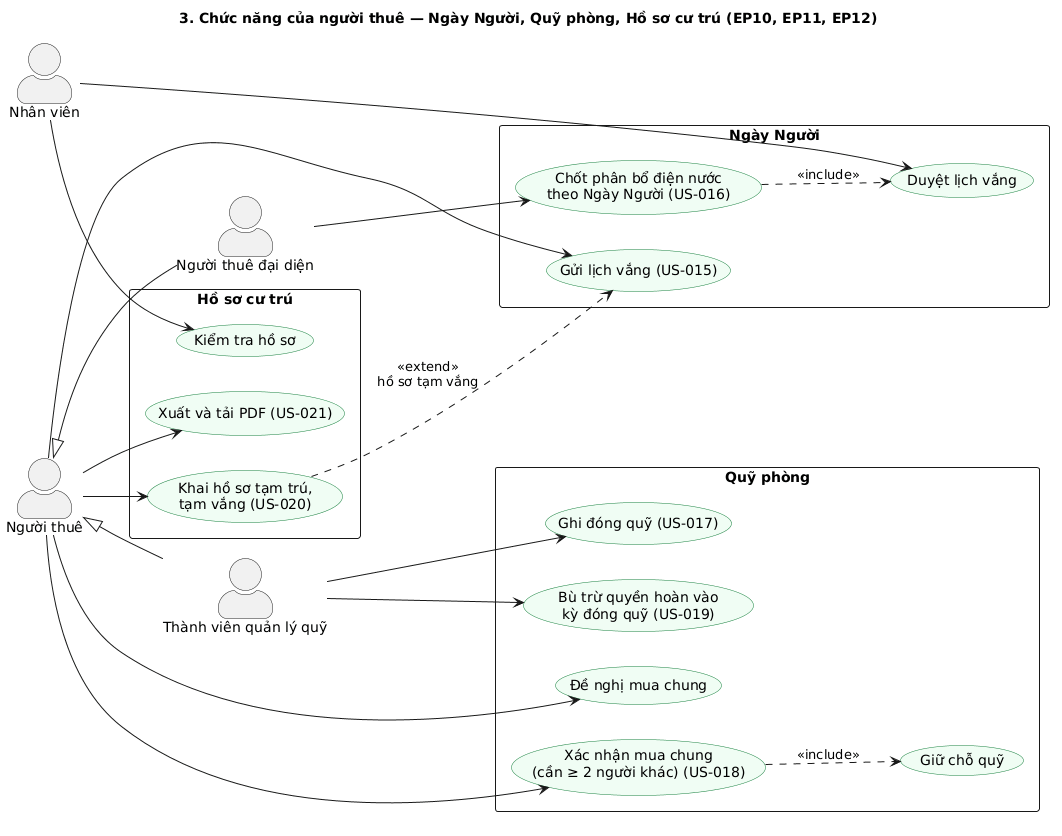

The diagram above was rendered by PlantUML. Its source (embedded in the PNG):
@startuml
title 3. Chức năng của người thuê — Ngày Người, Quỹ phòng, Hồ sơ cư trú (EP10, EP11, EP12)
left to right direction
skinparam packageStyle rectangle
skinparam actorStyle awesome
skinparam defaultFontName Arial
skinparam usecase {
  BackgroundColor #F0FDF4
  BorderColor #15803D
}

actor "Người thuê" as NT
actor "Người thuê đại diện" as DD
actor "Thành viên quản lý quỹ" as QQ
actor "Nhân viên" as NV
NT <|-- DD
NT <|-- QQ

rectangle "Ngày Người" {
  usecase "Gửi lịch vắng (US-015)" as UC15
  usecase "Duyệt lịch vắng" as UC15b
  usecase "Chốt phân bổ điện nước\ntheo Ngày Người (US-016)" as UC16
}

rectangle "Quỹ phòng" {
  usecase "Ghi đóng quỹ (US-017)" as UC17
  usecase "Đề nghị mua chung" as UC18a
  usecase "Xác nhận mua chung\n(cần ≥ 2 người khác) (US-018)" as UC18
  usecase "Giữ chỗ quỹ" as UC18b
  usecase "Bù trừ quyền hoàn vào\nkỳ đóng quỹ (US-019)" as UC19
}

rectangle "Hồ sơ cư trú" {
  usecase "Khai hồ sơ tạm trú,\ntạm vắng (US-020)" as UC20
  usecase "Kiểm tra hồ sơ" as UC20b
  usecase "Xuất và tải PDF (US-021)" as UC21
}

NT --> UC15
NV --> UC15b
DD --> UC16
UC16 ..> UC15b : <<include>>

QQ --> UC17
NT --> UC18a
NT --> UC18
UC18 ..> UC18b : <<include>>
QQ --> UC19

NT --> UC20
NV --> UC20b
NT --> UC21
UC20 .> UC15 : <<extend>>\nhồ sơ tạm vắng
@enduml